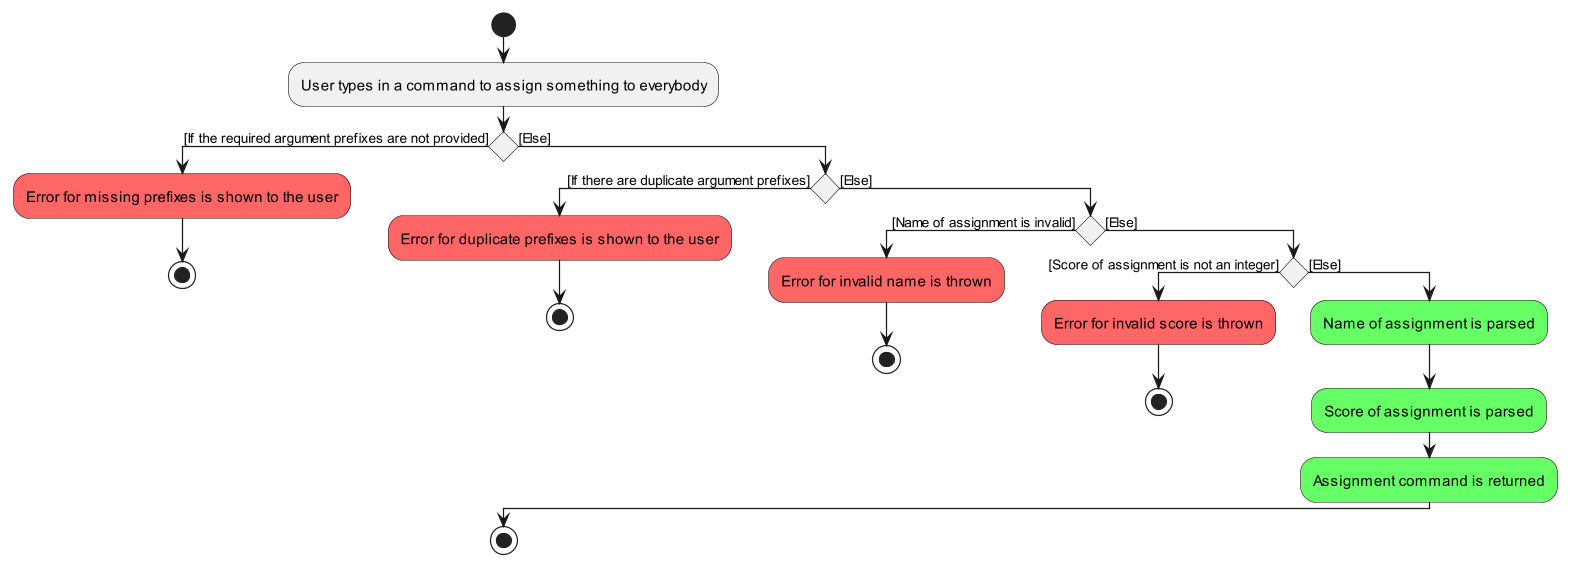

The diagram above was rendered by PlantUML. Its source (embedded in the PNG):
@startuml
scale 5.0
'https://plantuml.com/activity-diagram-beta

start
:User types in a command to assign something to everybody;

if () then ([If the required argument prefixes are not provided])
    #FF6666:Error for missing prefixes is shown to the user;
    stop
else ([Else])
    if () then ([If there are duplicate argument prefixes])
        #FF6666:Error for duplicate prefixes is shown to the user;
        stop
    else ([Else])
        if () then ([Name of assignment is invalid])
            #FF6666:Error for invalid name is thrown;
            stop
        else ([Else])
            if () then ([Score of assignment is not an integer])
                #FF6666:Error for invalid score is thrown;
                stop
            else ([Else])
                #66FF66:Name of assignment is parsed;
                #66FF66:Score of assignment is parsed;
                #66FF66:Assignment command is returned;
            endif
        endif
    endif
endif

stop
@enduml